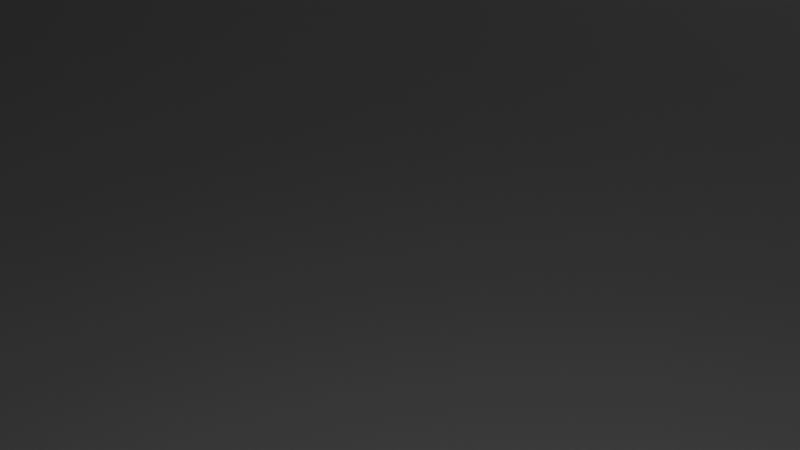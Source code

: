 # Source: underdisk.blend  (saved by Blender 2.92.15; exported with 4.5.12 LTS)
import bpy
from mathutils import Matrix  # noqa: F401  (used for matrix-valued properties, if any)

bpy.ops.wm.read_factory_settings(use_empty=True)
scene = bpy.context.scene
scene.name = 'Scene'

# ---- collections
col_collection = bpy.data.collections.new('Collection'); scene.collection.children.link(col_collection)

# ---- world
world_world = bpy.data.worlds.new('World'); scene.world = world_world
world_world.use_nodes = True; world_world.node_tree.nodes.clear()
_N = world_world.node_tree.nodes; _L = world_world.node_tree.links
n0 = _N.new('ShaderNodeOutputWorld'); n0.name = 'World Output'; n0.location = (300, 300)
n1 = _N.new('ShaderNodeBackground'); n1.name = 'Background'; n1.location = (10, 300)
n1.inputs[0].default_value = (0.05088, 0.05088, 0.05088, 1.0)
_L.new(n1.outputs[0], n0.inputs[0])
n0.is_active_output = True
world_world.color = (0.05088, 0.05088, 0.05088)
world_world.use_sun_shadow = False
world_world.sun_shadow_jitter_overblur = 0.0

# ---- cameras
cam_camera = bpy.data.cameras.new('Camera')
cam_camera.clip_end = 100.0
cam_camera.ortho_scale = 7.314

# ---- lights
light_light = bpy.data.lights.new('Light', 'POINT')
light_light.transmission_factor = 0.0
light_light.energy = 1000.0
light_light.shadow_soft_size = 0.1
light_light.shadow_maximum_resolution = 0.006
light_light.use_absolute_resolution = True

# ---- meshes
me_cube_002 = bpy.data.meshes.new('Cube.002')
me_cube_002.from_pydata([(-14.57, -14.74, -3.09), (-14.57, -14.74, 9.598), (14.57, -14.74, -3.09), (14.57, -14.74, 9.598), (-15.18, -16.43, -10.39), (-15.18, -16.43, 10.39), (-15.18, 16.43, 10.39), (15.18, -16.43, -10.39), (15.18, -16.43, 10.39), (15.18, 16.43, 10.39), (-14.57, 16.43, -3.09), (-14.57, 16.43, 9.598), (14.57, 16.43, -3.09), (14.57, 16.43, 9.598), (15.18, 11.37, -10.39), (-15.18, 11.37, -10.39), (15.18, 11.37, -5.24), (-15.18, 11.37, -5.24), (-15.18, 16.43, -5.24), (15.18, 16.43, -5.24)], [], [(7, 8, 5, 4), (9, 6, 5, 8), (1, 0, 10, 11), (2, 3, 13, 12), (2, 0, 1, 3), (10, 0, 2, 12), (3, 1, 11, 13), (11, 6, 9, 13), (14, 15, 17, 16), (19, 16, 17, 18), (15, 4, 5, 6, 18, 17), (19, 9, 8, 7, 14, 16), (7, 4, 15, 14), (10, 12, 13, 9, 19, 18, 6, 11)])
_uv = me_cube_002.uv_layers.new(name='UVMap')
_uv.uv.foreach_set('vector', [0.375, 0.75, 0.625, 0.75, 0.625, 1.0, 0.375, 1.0, 0.625, 0.5, 0.875, 0.5, 0.875, 0.75, 0.625, 0.75, 0.625, 0.0, 0.375, 0.0, 0.375, 0.2469, 0.625, 0.2469, 0.375, 0.75, 0.625, 0.75, 0.625, 0.5031, 0.375, 0.5031, 0.375, 0.75, 0.375, 1.0, 0.625, 1.0, 0.625, 0.75, 0.125, 0.5031, 0.125, 0.75, 0.375, 0.75, 0.375, 0.5031, 0.625, 0.75, 0.875, 0.75, 0.875, 0.5031, 0.625, 0.5031, 0.6155, 0.255, 0.625, 0.25, 0.625, 0.5, 0.6155, 0.495, 0.4566, 0.7994, 0.4566, 0.9506, 0.625, 0.9506, 0.625, 0.7994, 0.6744, 0.5334, 0.6744, 0.75, 0.8256, 0.75, 0.8256, 0.5334, 0.375, 0.2115, 0.375, 0.0, 0.625, 0.0, 0.625, 0.25, 0.437, 0.25, 0.437, 0.2115, 0.437, 0.5, 0.625, 0.5, 0.625, 0.75, 0.375, 0.75, 0.375, 0.5385, 0.437, 0.5385, 0.375, 0.75, 0.125, 0.75, 0.125, 0.5385, 0.375, 0.5385, 0.4628, 0.255, 0.4628, 0.495, 0.6155, 0.495, 0.625, 0.5, 0.437, 0.5, 0.437, 0.25, 0.625, 0.25, 0.6155, 0.255])
me_cube_002.use_remesh_fix_poles = True
me_cube_002.use_remesh_preserve_attributes = False
me_cube_002.use_mirror_vertex_groups = False
me_cube_002.update()

# ---- objects
ob_light = bpy.data.objects.new('Light', light_light)
ob_camera = bpy.data.objects.new('Camera', cam_camera)
ob_cube = bpy.data.objects.new('Cube', me_cube_002)

# ---- transforms, parenting, visibility, modifiers, constraints
ob_light.location = (4.076, 1.005, 5.904)
ob_light.rotation_euler = (0.6503, 0.05522, 1.866)
ob_light.lock_rotations_4d = False
ob_light.empty_display_type = 'ARROWS'
ob_light.color = (0.0, 0.0, 0.0, 0.0)
ob_light.lineart.crease_threshold = 0.0
ob_camera.location = (7.359, -6.926, 4.958)
ob_camera.rotation_euler = (1.109, 0.0, 0.8149)
ob_camera.lock_rotations_4d = False
ob_camera.empty_display_type = 'ARROWS'
ob_camera.color = (0.0, 0.0, 0.0, 0.0)
ob_camera.display_type = 'WIRE'
ob_camera.lineart.crease_threshold = 0.0
ob_cube.location = (0.0, 0.0, 0.0)
ob_cube.scale = (6.0, 6.0, 5.0)
ob_cube.lineart.crease_threshold = 0.0

# ---- collection membership
col_collection.objects.link(ob_light)
col_collection.objects.link(ob_camera)
col_collection.objects.link(ob_cube)

# ---- scene / render settings (as saved in the file)
scene.camera = ob_camera
scene.frame_start = 1; scene.frame_end = 250; scene.frame_set(1)
scene.render.engine = 'BLENDER_EEVEE_NEXT'
scene.cycles.use_denoising = False
scene.cycles.samples = 128
scene.cycles.sampling_pattern = 'TABULATED_SOBOL'
scene.cycles.use_adaptive_sampling = False
scene.cycles.use_light_tree = False
scene.view_settings.view_transform = 'Filmic'
bpy.context.view_layer.update()
